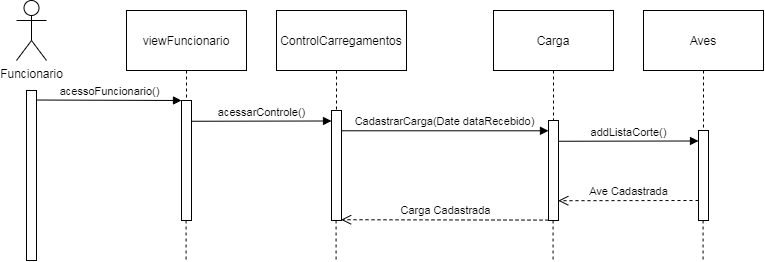

The diagram above was exported from draw.io. Its source (the exported page's mxGraphModel, read from the mxfile embedded in the PNG):
<mxGraphModel dx="723" dy="323" grid="1" gridSize="10" guides="1" tooltips="1" connect="1" arrows="1" fold="1" page="1" pageScale="1" pageWidth="827" pageHeight="1169" math="0" shadow="0">
  <root>
    <mxCell id="0" />
    <mxCell id="1" parent="0" />
    <mxCell id="-igFhJ69salF5oeFWInD-1" value="Funcionario" style="shape=umlActor;verticalLabelPosition=bottom;labelBackgroundColor=#ffffff;verticalAlign=top;html=1;outlineConnect=0;" vertex="1" parent="1">
      <mxGeometry x="80" y="20" width="30" height="60" as="geometry" />
    </mxCell>
    <mxCell id="-igFhJ69salF5oeFWInD-2" value="viewFuncionario" style="rounded=0;whiteSpace=wrap;html=1;" vertex="1" parent="1">
      <mxGeometry x="190" y="30" width="120" height="60" as="geometry" />
    </mxCell>
    <mxCell id="-igFhJ69salF5oeFWInD-3" value="" style="endArrow=none;dashed=1;html=1;exitX=0.5;exitY=1;exitDx=0;exitDy=0;" edge="1" parent="1" source="-igFhJ69salF5oeFWInD-2" target="-igFhJ69salF5oeFWInD-4">
      <mxGeometry width="50" height="50" relative="1" as="geometry">
        <mxPoint x="250" y="120" as="sourcePoint" />
        <mxPoint x="250" y="90" as="targetPoint" />
      </mxGeometry>
    </mxCell>
    <mxCell id="-igFhJ69salF5oeFWInD-4" value="" style="html=1;points=[];perimeter=orthogonalPerimeter;" vertex="1" parent="1">
      <mxGeometry x="245" y="120" width="10" height="120" as="geometry" />
    </mxCell>
    <mxCell id="-igFhJ69salF5oeFWInD-5" value="" style="endArrow=none;dashed=1;html=1;exitX=0.5;exitY=1;exitDx=0;exitDy=0;" edge="1" parent="1" target="-igFhJ69salF5oeFWInD-6">
      <mxGeometry width="50" height="50" relative="1" as="geometry">
        <mxPoint x="400" y="89.99999999999994" as="sourcePoint" />
        <mxPoint x="400" y="90" as="targetPoint" />
      </mxGeometry>
    </mxCell>
    <mxCell id="-igFhJ69salF5oeFWInD-6" value="" style="html=1;points=[];perimeter=orthogonalPerimeter;" vertex="1" parent="1">
      <mxGeometry x="395" y="130" width="10" height="110" as="geometry" />
    </mxCell>
    <mxCell id="-igFhJ69salF5oeFWInD-7" value="ControlCarregamentos" style="rounded=0;whiteSpace=wrap;html=1;" vertex="1" parent="1">
      <mxGeometry x="340" y="30" width="130" height="60" as="geometry" />
    </mxCell>
    <mxCell id="-igFhJ69salF5oeFWInD-8" value="Carga" style="rounded=0;whiteSpace=wrap;html=1;" vertex="1" parent="1">
      <mxGeometry x="557" y="30" width="120" height="60" as="geometry" />
    </mxCell>
    <mxCell id="-igFhJ69salF5oeFWInD-9" value="Aves" style="rounded=0;whiteSpace=wrap;html=1;" vertex="1" parent="1">
      <mxGeometry x="707" y="30" width="120" height="60" as="geometry" />
    </mxCell>
    <mxCell id="-igFhJ69salF5oeFWInD-10" value="" style="endArrow=none;dashed=1;html=1;exitX=0.5;exitY=1;exitDx=0;exitDy=0;" edge="1" parent="1" target="-igFhJ69salF5oeFWInD-11">
      <mxGeometry width="50" height="50" relative="1" as="geometry">
        <mxPoint x="617" y="89.99999999999994" as="sourcePoint" />
        <mxPoint x="617" y="90" as="targetPoint" />
      </mxGeometry>
    </mxCell>
    <mxCell id="-igFhJ69salF5oeFWInD-11" value="" style="html=1;points=[];perimeter=orthogonalPerimeter;" vertex="1" parent="1">
      <mxGeometry x="612" y="140" width="10" height="100" as="geometry" />
    </mxCell>
    <mxCell id="-igFhJ69salF5oeFWInD-12" value="" style="endArrow=none;dashed=1;html=1;exitX=0.5;exitY=1;exitDx=0;exitDy=0;" edge="1" parent="1" target="-igFhJ69salF5oeFWInD-13">
      <mxGeometry width="50" height="50" relative="1" as="geometry">
        <mxPoint x="767" y="89.99999999999994" as="sourcePoint" />
        <mxPoint x="767" y="90" as="targetPoint" />
      </mxGeometry>
    </mxCell>
    <mxCell id="-igFhJ69salF5oeFWInD-13" value="" style="html=1;points=[];perimeter=orthogonalPerimeter;" vertex="1" parent="1">
      <mxGeometry x="762" y="150" width="10" height="90" as="geometry" />
    </mxCell>
    <mxCell id="-igFhJ69salF5oeFWInD-14" value="" style="endArrow=none;dashed=1;html=1;exitX=0.5;exitY=1;exitDx=0;exitDy=0;" edge="1" parent="1">
      <mxGeometry width="50" height="50" relative="1" as="geometry">
        <mxPoint x="766.5799999999999" y="239.99999999999994" as="sourcePoint" />
        <mxPoint x="766.5799999999999" y="280.00000000000006" as="targetPoint" />
      </mxGeometry>
    </mxCell>
    <mxCell id="-igFhJ69salF5oeFWInD-15" value="" style="endArrow=none;dashed=1;html=1;exitX=0.5;exitY=1;exitDx=0;exitDy=0;" edge="1" parent="1">
      <mxGeometry width="50" height="50" relative="1" as="geometry">
        <mxPoint x="616.5799999999999" y="240" as="sourcePoint" />
        <mxPoint x="616.5799999999999" y="280" as="targetPoint" />
      </mxGeometry>
    </mxCell>
    <mxCell id="-igFhJ69salF5oeFWInD-16" value="" style="endArrow=none;dashed=1;html=1;exitX=0.5;exitY=1;exitDx=0;exitDy=0;" edge="1" parent="1">
      <mxGeometry width="50" height="50" relative="1" as="geometry">
        <mxPoint x="399.57999999999987" y="240" as="sourcePoint" />
        <mxPoint x="399.57999999999987" y="280" as="targetPoint" />
      </mxGeometry>
    </mxCell>
    <mxCell id="-igFhJ69salF5oeFWInD-17" value="" style="endArrow=none;dashed=1;html=1;exitX=0.5;exitY=1;exitDx=0;exitDy=0;" edge="1" parent="1">
      <mxGeometry width="50" height="50" relative="1" as="geometry">
        <mxPoint x="249.57999999999993" y="240" as="sourcePoint" />
        <mxPoint x="249.57999999999993" y="280" as="targetPoint" />
      </mxGeometry>
    </mxCell>
    <mxCell id="-igFhJ69salF5oeFWInD-18" value="" style="html=1;points=[];perimeter=orthogonalPerimeter;" vertex="1" parent="1">
      <mxGeometry x="90" y="110" width="10" height="170" as="geometry" />
    </mxCell>
    <mxCell id="-igFhJ69salF5oeFWInD-19" value="acessoFuncionario()" style="html=1;verticalAlign=bottom;endArrow=block;exitX=1.033;exitY=0.056;exitDx=0;exitDy=0;exitPerimeter=0;" edge="1" parent="1" source="-igFhJ69salF5oeFWInD-18">
      <mxGeometry width="80" relative="1" as="geometry">
        <mxPoint x="165" y="120" as="sourcePoint" />
        <mxPoint x="245" y="120" as="targetPoint" />
      </mxGeometry>
    </mxCell>
    <mxCell id="-igFhJ69salF5oeFWInD-20" value="acessarControle()" style="html=1;verticalAlign=bottom;endArrow=block;exitX=1;exitY=0.173;exitDx=0;exitDy=0;exitPerimeter=0;" edge="1" parent="1" source="-igFhJ69salF5oeFWInD-4">
      <mxGeometry width="80" relative="1" as="geometry">
        <mxPoint x="280" y="140" as="sourcePoint" />
        <mxPoint x="395" y="140.48000000000005" as="targetPoint" />
      </mxGeometry>
    </mxCell>
    <mxCell id="-igFhJ69salF5oeFWInD-21" value="CadastrarCarga(Date dataRecebido)" style="html=1;verticalAlign=bottom;endArrow=block;exitX=1;exitY=0.173;exitDx=0;exitDy=0;exitPerimeter=0;entryX=-0.001;entryY=0.103;entryDx=0;entryDy=0;entryPerimeter=0;" edge="1" parent="1" target="-igFhJ69salF5oeFWInD-11">
      <mxGeometry width="80" relative="1" as="geometry">
        <mxPoint x="405" y="150.28000000000006" as="sourcePoint" />
        <mxPoint x="600" y="160" as="targetPoint" />
      </mxGeometry>
    </mxCell>
    <mxCell id="-igFhJ69salF5oeFWInD-22" value="addListaCorte()" style="html=1;verticalAlign=bottom;endArrow=block;exitX=1;exitY=0.173;exitDx=0;exitDy=0;exitPerimeter=0;" edge="1" parent="1">
      <mxGeometry width="80" relative="1" as="geometry">
        <mxPoint x="622" y="160.76000000000005" as="sourcePoint" />
        <mxPoint x="762" y="160.48000000000002" as="targetPoint" />
      </mxGeometry>
    </mxCell>
    <mxCell id="-igFhJ69salF5oeFWInD-24" value="Carga Cadastrada" style="html=1;verticalAlign=bottom;endArrow=open;dashed=1;endSize=8;entryX=0.962;entryY=0.993;entryDx=0;entryDy=0;entryPerimeter=0;" edge="1" parent="1" target="-igFhJ69salF5oeFWInD-6">
      <mxGeometry relative="1" as="geometry">
        <mxPoint x="612" y="239.6" as="sourcePoint" />
        <mxPoint x="472" y="239.6" as="targetPoint" />
      </mxGeometry>
    </mxCell>
    <mxCell id="-igFhJ69salF5oeFWInD-25" value="Ave Cadastrada" style="html=1;verticalAlign=bottom;endArrow=open;dashed=1;endSize=8;entryX=0.976;entryY=0.802;entryDx=0;entryDy=0;entryPerimeter=0;" edge="1" parent="1" target="-igFhJ69salF5oeFWInD-11">
      <mxGeometry relative="1" as="geometry">
        <mxPoint x="762" y="220" as="sourcePoint" />
        <mxPoint x="682" y="220" as="targetPoint" />
      </mxGeometry>
    </mxCell>
  </root>
</mxGraphModel>